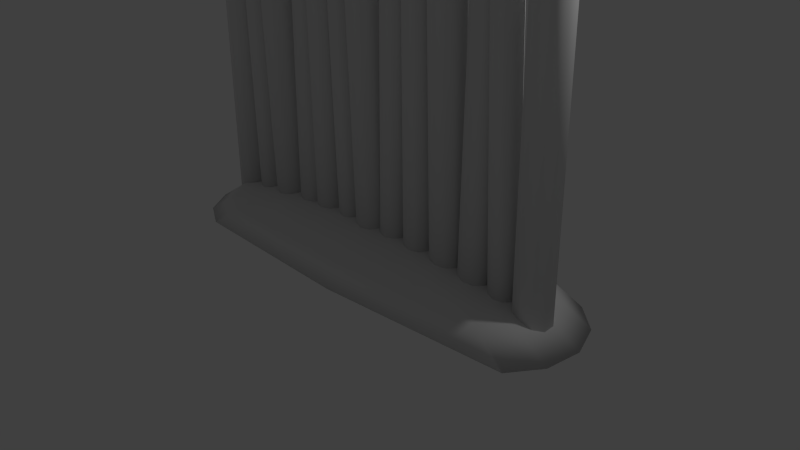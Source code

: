 # Source: fence_large.blend  (saved by Blender 2.75.0; exported with 4.5.12 LTS)
import bpy
from mathutils import Matrix  # noqa: F401  (used for matrix-valued properties, if any)

bpy.ops.wm.read_factory_settings(use_empty=True)
scene = bpy.context.scene
scene.name = 'Scene'

# ---- collections
col_collection_1 = bpy.data.collections.new('Collection 1'); scene.collection.children.link(col_collection_1)

# ---- world
world_world = bpy.data.worlds.new('World'); scene.world = world_world
world_world.color = (0.05088, 0.05088, 0.05088)
world_world.use_sun_shadow = False
world_world.sun_shadow_jitter_overblur = 0.0
world_world.cycles.sampling_method = 'MANUAL'
world_world.cycles.sample_map_resolution = 256

# ---- cameras
cam_camera = bpy.data.cameras.new('Camera')
cam_camera.clip_end = 100.0
cam_camera.lens = 35.0
cam_camera.sensor_width = 32.0
cam_camera.sensor_height = 18.0
cam_camera.ortho_scale = 7.314
cam_camera.dof.focus_distance = 0.0
cam_camera.dof.aperture_fstop = 128.0

# ---- lights
light_lamp = bpy.data.lights.new('Lamp', 'POINT')
light_lamp.transmission_factor = 0.0
light_lamp.cutoff_distance = 30.0
light_lamp.energy = 100.0
light_lamp.shadow_buffer_clip_start = 1.001
light_lamp.shadow_soft_size = 0.1
light_lamp.shadow_maximum_resolution = 0.006
light_lamp.use_absolute_resolution = True
light_lamp.cycles.use_multiple_importance_sampling = False

# ---- meshes
me_circle_001 = bpy.data.meshes.new('Circle.001')
me_circle_001.from_pydata([(0.02522, 0.2156, -0.001169), (-0.1015, 0.1745, -0.001169), (-0.1799, 0.06664, -0.001169), (-0.1799, -0.06664, -0.001169), (-0.1015, -0.1745, -0.001169), (0.02522, -0.2156, -0.001169), (0.152, -0.1745, -0.001169), (0.2303, -0.06664, -0.001169), (0.2303, 0.06664, -0.001169), (0.152, 0.1745, -0.001169), (0.02522, 0.1305, 4.292), (-0.1015, 0.08931, 4.292), (-0.1799, -0.01852, 4.292), (-0.1799, -0.1518, 4.292), (-0.1015, -0.2596, 4.292), (0.02522, -0.3008, 4.292), (0.152, -0.2596, 4.292), (0.2303, -0.1518, 4.292), (0.2303, -0.01852, 4.292), (0.152, 0.08931, 4.292), (0.02522, -0.08515, 4.951), (0.4063, 0.1866, 0.001455), (0.2967, 0.1509, 0.003999), (0.2289, 0.05765, 0.005572), (0.2289, -0.05765, 0.005572), (0.2967, -0.1509, 0.003999), (0.4063, -0.1866, 0.001455), (0.5159, -0.1509, -0.00109), (0.5837, -0.05765, -0.002662), (0.5837, 0.05765, -0.002662), (0.5159, 0.1509, -0.00109), (0.4922, 0.1866, 3.704), (0.3826, 0.1509, 3.707), (0.3149, 0.05765, 3.708), (0.3149, -0.05765, 3.708), (0.3826, -0.1509, 3.707), (0.4922, -0.1866, 3.704), (0.6019, -0.1509, 3.702), (0.6696, -0.05765, 3.7), (0.6696, 0.05765, 3.7), (0.6019, 0.1509, 3.702), (0.5055, 1.037e-07, 4.274), (2.588, 0.2369, -0.001343), (2.449, 0.1917, -0.001343), (2.363, 0.07322, -0.001343), (2.363, -0.07322, -0.001343), (2.449, -0.1917, -0.001343), (2.588, -0.2369, -0.001343), (2.727, -0.1917, -0.001343), (2.813, -0.07322, -0.001343), (2.813, 0.07322, -0.001343), (2.727, 0.1917, -0.001343), (2.588, 0.2369, 4.703), (2.449, 0.1917, 4.703), (2.363, 0.07322, 4.703), (2.363, -0.07322, 4.703), (2.449, -0.1917, 4.703), (2.588, -0.2369, 4.703), (2.727, -0.1917, 4.703), (2.813, -0.07322, 4.703), (2.813, 0.07322, 4.703), (2.727, 0.1917, 4.703), (2.588, 3.249e-08, 5.427), (0.845, 0.1986, -0.01086), (0.7283, 0.1607, -0.01086), (0.6561, 0.06138, -0.01086), (0.6561, -0.06138, -0.01086), (0.7283, -0.1607, -0.01086), (0.845, -0.1986, -0.01086), (0.9618, -0.1607, -0.01086), (1.034, -0.06138, -0.01086), (1.034, 0.06138, -0.01086), (0.9618, 0.1607, -0.01086), (0.845, 0.1986, 3.932), (0.7283, 0.1607, 3.932), (0.6561, 0.06138, 3.932), (0.6561, -0.06138, 3.932), (0.7283, -0.1607, 3.932), (0.845, -0.1986, 3.932), (0.9618, -0.1607, 3.932), (1.034, -0.06138, 3.932), (1.034, 0.06138, 3.932), (0.9618, 0.1607, 3.932), (0.845, 8.795e-08, 4.539), (1.314, 0.2156, -0.0008173), (1.187, 0.1745, -0.003045), (1.109, 0.06664, -0.004422), (1.109, -0.06664, -0.004422), (1.187, -0.1745, -0.003045), (1.314, -0.2156, -0.0008173), (1.441, -0.1745, 0.00141), (1.519, -0.06664, 0.002788), (1.519, 0.06664, 0.002788), (1.441, 0.1745, 0.00141), (1.239, 0.2156, 4.279), (1.112, 0.1745, 4.277), (1.034, 0.06664, 4.276), (1.034, -0.06664, 4.276), (1.112, -0.1745, 4.277), (1.239, -0.2156, 4.279), (1.365, -0.1745, 4.282), (1.444, -0.06664, 4.283), (1.444, 0.06664, 4.283), (1.365, 0.1745, 4.282), (1.227, 6.24e-08, 4.938), (-0.7946, 8.628e-08, 4.556), (-0.6776, 0.1609, 3.948), (-0.6054, 0.06147, 3.948), (-0.6054, -0.06147, 3.948), (-0.6776, -0.1609, 3.948), (-0.7946, -0.1989, 3.948), (-0.9115, -0.1609, 3.948), (-0.9838, -0.06147, 3.948), (-0.9838, 0.06147, 3.948), (-0.9115, 0.1609, 3.948), (-0.7946, 0.1989, 3.948), (-0.6776, 0.1609, -0.001544), (-0.6054, 0.06147, -0.001544), (-0.6054, -0.06147, -0.001544), (-0.6776, -0.1609, -0.001544), (-0.7946, -0.1989, -0.001544), (-0.9115, -0.1609, -0.001544), (-0.9838, -0.06147, -0.001544), (-0.9838, 0.06147, -0.001544), (-0.9115, 0.1609, -0.001544), (-0.7946, 0.1989, -0.001544), (-0.4419, 1.164e-07, 4.082), (-0.3273, 0.1448, 3.537), (-0.2622, 0.05532, 3.538), (-0.2622, -0.05532, 3.538), (-0.3273, -0.1448, 3.537), (-0.4325, -0.179, 3.535), (-0.5377, -0.1448, 3.533), (-0.6027, -0.05532, 3.532), (-0.6027, 0.05532, 3.532), (-0.5377, 0.1448, 3.533), (-0.4325, 0.179, 3.535), (-0.2657, 0.1448, -0.01635), (-0.2007, 0.05532, -0.01522), (-0.2007, -0.05532, -0.01522), (-0.2657, -0.1448, -0.01635), (-0.3709, -0.179, -0.01817), (-0.4761, -0.1448, -0.01999), (-0.5411, -0.05532, -0.02112), (-0.5411, 0.05532, -0.02112), (-0.4761, 0.1448, -0.01999), (-0.3709, 0.179, -0.01817), (-1.138, 0.2156, -0.01352), (-1.265, 0.1745, -0.01545), (-1.343, 0.06664, -0.01664), (-1.343, -0.06664, -0.01664), (-1.265, -0.1745, -0.01545), (-1.138, -0.2156, -0.01352), (-1.012, -0.1745, -0.01158), (-0.9332, -0.06664, -0.01039), (-0.9332, 0.06664, -0.01039), (-1.012, 0.1745, -0.01158), (-1.204, 0.3555, 4.419), (-1.33, 0.3144, 4.417), (-1.409, 0.2065, 4.416), (-1.409, 0.07326, 4.416), (-1.33, -0.03456, 4.417), (-1.204, -0.07575, 4.419), (-1.077, -0.03456, 4.421), (-0.9985, 0.07326, 4.422), (-0.9985, 0.2065, 4.422), (-1.077, 0.3144, 4.421), (-1.214, 0.1399, 5.078), (1.74, 0.2156, 0.01144), (1.614, 0.1745, 0.01144), (1.535, 0.06664, 0.01144), (1.535, -0.06664, 0.01144), (1.614, -0.1745, 0.01144), (1.74, -0.2156, 0.01144), (1.867, -0.1745, 0.01144), (1.946, -0.06664, 0.01144), (1.946, 0.06664, 0.01144), (1.867, 0.1745, 0.01144), (1.748, 0.3371, 4.297), (1.621, 0.296, 4.297), (1.543, 0.1881, 4.297), (1.543, 0.05486, 4.297), (1.621, -0.05296, 4.297), (1.748, -0.09414, 4.297), (1.875, -0.05296, 4.297), (1.953, 0.05486, 4.297), (1.953, 0.1881, 4.297), (1.875, 0.296, 4.297), (1.748, 0.1215, 4.956), (-1.622, -0.2337, 0.003191), (-1.484, -0.1891, 0.005594), (-1.4, -0.07221, 0.007079), (-1.4, 0.07221, 0.007079), (-1.484, 0.1891, 0.005594), (-1.622, 0.2337, 0.003191), (-1.759, 0.1891, 0.0007881), (-1.844, 0.07221, -0.0006968), (-1.844, -0.07221, -0.0006968), (-1.759, -0.1891, 0.0007881), (-1.703, -0.2337, 4.642), (-1.566, -0.1891, 4.644), (-1.481, -0.07221, 4.646), (-1.481, 0.07221, 4.646), (-1.566, 0.1891, 4.644), (-1.703, 0.2337, 4.642), (-1.84, 0.1891, 4.639), (-1.925, 0.07221, 4.638), (-1.925, -0.07221, 4.638), (-1.84, -0.1891, 4.639), (-1.715, 3.436e-08, 5.356), (-2.104, 0.1843, -0.006253), (-2.212, 0.1491, -0.006253), (-2.279, 0.05695, -0.006253), (-2.279, -0.05695, -0.006253), (-2.212, -0.1491, -0.006253), (-2.104, -0.1843, -0.006253), (-1.995, -0.1491, -0.006253), (-1.928, -0.05695, -0.006253), (-1.928, 0.05695, -0.006253), (-1.995, 0.1491, -0.006253), (-2.104, 0.1843, 3.653), (-2.212, 0.1491, 3.653), (-2.279, 0.05695, 3.653), (-2.279, -0.05695, 3.653), (-2.212, -0.1491, 3.653), (-2.104, -0.1843, 3.653), (-1.995, -0.1491, 3.653), (-1.928, -0.05695, 3.653), (-1.928, 0.05695, 3.653), (-1.995, 0.1491, 3.653), (-2.104, 1.077e-07, 4.216), (-2.577, 0.2156, -0.03343), (-2.703, 0.1745, -0.0307), (-2.782, 0.06664, -0.02901), (-2.782, -0.06664, -0.02901), (-2.703, -0.1745, -0.0307), (-2.577, -0.2156, -0.03343), (-2.45, -0.1745, -0.03616), (-2.371, -0.06664, -0.03785), (-2.371, 0.06664, -0.03785), (-2.45, 0.1745, -0.03616), (-2.484, 0.2156, 4.247), (-2.611, 0.1745, 4.249), (-2.689, 0.06664, 4.251), (-2.689, -0.06664, 4.251), (-2.611, -0.1745, 4.249), (-2.484, -0.2156, 4.247), (-2.358, -0.1745, 4.244), (-2.279, -0.06664, 4.242), (-2.279, 0.06664, 4.242), (-2.358, 0.1745, 4.244), (-2.47, 6.684e-08, 4.905), (2.167, 0.1759, 0.05346), (2.064, 0.1423, 0.04993), (2.0, 0.05435, 0.04775), (2.0, -0.05435, 0.04775), (2.064, -0.1423, 0.04993), (2.167, -0.1759, 0.05346), (2.27, -0.1423, 0.05699), (2.334, -0.05435, 0.05917), (2.334, 0.05435, 0.05917), (2.27, 0.1423, 0.05699), (2.048, 0.1759, 3.543), (1.945, 0.1423, 3.539), (1.881, 0.05435, 3.537), (1.881, -0.05435, 3.537), (1.945, -0.1423, 3.539), (2.048, -0.1759, 3.543), (2.151, -0.1423, 3.546), (2.215, -0.05435, 3.549), (2.215, 0.05435, 3.549), (2.151, 0.1423, 3.546), (2.029, 1.111e-07, 4.08), (-2.484, 0.9312, -0.01426), (-2.843, 0.6138, -0.01426), (-2.955, -0.3089, -0.01426), (-2.683, -0.7028, -0.01426), (0.2393, -0.9709, -0.01426), (2.817, -0.758, -0.01426), (3.147, 0.111, -0.01426), (0.0, 1.0, -0.01426), (-3.012, 0.1663, -0.01426), (-2.259, -0.9252, -0.01426), (3.089, -0.3641, -0.01426), (2.977, 0.5585, -0.01426), (2.619, 0.8759, -0.01426), (-0.01636, 0.8449, 0.2834), (-2.109, 0.7869, 0.2834), (-2.41, 0.5197, 0.2834), (-2.553, 0.1428, 0.2834), (-2.505, -0.2573, 0.2834), (-2.276, -0.5891, 0.2834), (-1.919, -0.7764, 0.2834), (0.1852, -0.8149, 0.2834), (2.356, -0.6356, 0.2834), (2.585, -0.3039, 0.2834), (2.634, 0.09625, 0.2834), (2.491, 0.4731, 0.2834), (2.189, 0.7404, 0.2834), (-0.05712, 0.4585, 0.4461), (-1.172, 0.4277, 0.4461), (-1.333, 0.2852, 0.4461), (-1.409, 0.08427, 0.4461), (-1.384, -0.129, 0.4461), (-1.262, -0.3059, 0.4461), (-1.071, -0.4057, 0.4461), (0.05031, -0.4263, 0.4461), (1.208, -0.3307, 0.4461), (1.33, -0.1538, 0.4461), (1.356, 0.05946, 0.4461), (1.279, 0.2604, 0.4461), (1.119, 0.4029, 0.4461), (-0.1037, 0.01745, 0.4962)], [], [(1, 11, 10, 0), (8, 18, 17, 7), (5, 15, 14, 4), (2, 12, 11, 1), (9, 19, 18, 8), (6, 16, 15, 5), (3, 13, 12, 2), (0, 10, 19, 9), (7, 17, 16, 6), (4, 14, 13, 3), (18, 20, 17), (15, 20, 14), (12, 20, 11), (19, 20, 18), (16, 20, 15), (13, 20, 12), (10, 20, 19), (17, 20, 16), (14, 20, 13), (11, 20, 10), (22, 32, 31, 21), (29, 39, 38, 28), (26, 36, 35, 25), (23, 33, 32, 22), (30, 40, 39, 29), (27, 37, 36, 26), (24, 34, 33, 23), (21, 31, 40, 30), (28, 38, 37, 27), (25, 35, 34, 24), (39, 41, 38), (36, 41, 35), (33, 41, 32), (40, 41, 39), (37, 41, 36), (34, 41, 33), (31, 41, 40), (38, 41, 37), (35, 41, 34), (32, 41, 31), (43, 53, 52, 42), (50, 60, 59, 49), (47, 57, 56, 46), (44, 54, 53, 43), (51, 61, 60, 50), (48, 58, 57, 47), (45, 55, 54, 44), (42, 52, 61, 51), (49, 59, 58, 48), (46, 56, 55, 45), (60, 62, 59), (57, 62, 56), (54, 62, 53), (61, 62, 60), (58, 62, 57), (55, 62, 54), (52, 62, 61), (59, 62, 58), (56, 62, 55), (53, 62, 52), (64, 74, 73, 63), (71, 81, 80, 70), (68, 78, 77, 67), (65, 75, 74, 64), (72, 82, 81, 71), (69, 79, 78, 68), (66, 76, 75, 65), (63, 73, 82, 72), (70, 80, 79, 69), (67, 77, 76, 66), (81, 83, 80), (78, 83, 77), (75, 83, 74), (82, 83, 81), (79, 83, 78), (76, 83, 75), (73, 83, 82), (80, 83, 79), (77, 83, 76), (74, 83, 73), (85, 95, 94, 84), (92, 102, 101, 91), (89, 99, 98, 88), (86, 96, 95, 85), (93, 103, 102, 92), (90, 100, 99, 89), (87, 97, 96, 86), (84, 94, 103, 93), (91, 101, 100, 90), (88, 98, 97, 87), (102, 104, 101), (99, 104, 98), (96, 104, 95), (103, 104, 102), (100, 104, 99), (97, 104, 96), (94, 104, 103), (101, 104, 100), (98, 104, 97), (95, 104, 94), (114, 105, 115), (110, 105, 111), (109, 105, 110), (108, 105, 109), (107, 105, 108), (106, 105, 107), (115, 105, 106), (111, 105, 112), (113, 105, 114), (112, 105, 113), (117, 107, 108, 118), (116, 106, 107, 117), (125, 115, 106, 116), (124, 114, 115, 125), (123, 113, 114, 124), (122, 112, 113, 123), (118, 108, 109, 119), (120, 110, 111, 121), (119, 109, 110, 120), (121, 111, 112, 122), (135, 126, 136), (131, 126, 132), (130, 126, 131), (129, 126, 130), (128, 126, 129), (127, 126, 128), (136, 126, 127), (132, 126, 133), (134, 126, 135), (133, 126, 134), (138, 128, 129, 139), (137, 127, 128, 138), (146, 136, 127, 137), (145, 135, 136, 146), (144, 134, 135, 145), (143, 133, 134, 144), (139, 129, 130, 140), (141, 131, 132, 142), (140, 130, 131, 141), (142, 132, 133, 143), (148, 158, 157, 147), (155, 165, 164, 154), (152, 162, 161, 151), (149, 159, 158, 148), (156, 166, 165, 155), (153, 163, 162, 152), (150, 160, 159, 149), (147, 157, 166, 156), (154, 164, 163, 153), (151, 161, 160, 150), (165, 167, 164), (162, 167, 161), (159, 167, 158), (166, 167, 165), (163, 167, 162), (160, 167, 159), (157, 167, 166), (164, 167, 163), (161, 167, 160), (158, 167, 157), (169, 179, 178, 168), (176, 186, 185, 175), (173, 183, 182, 172), (170, 180, 179, 169), (177, 187, 186, 176), (174, 184, 183, 173), (171, 181, 180, 170), (168, 178, 187, 177), (175, 185, 184, 174), (172, 182, 181, 171), (186, 188, 185), (183, 188, 182), (180, 188, 179), (187, 188, 186), (184, 188, 183), (181, 188, 180), (178, 188, 187), (185, 188, 184), (182, 188, 181), (179, 188, 178), (190, 200, 199, 189), (197, 207, 206, 196), (194, 204, 203, 193), (191, 201, 200, 190), (198, 208, 207, 197), (195, 205, 204, 194), (192, 202, 201, 191), (189, 199, 208, 198), (196, 206, 205, 195), (193, 203, 202, 192), (207, 209, 206), (204, 209, 203), (201, 209, 200), (208, 209, 207), (205, 209, 204), (202, 209, 201), (199, 209, 208), (206, 209, 205), (203, 209, 202), (200, 209, 199), (211, 221, 220, 210), (218, 228, 227, 217), (215, 225, 224, 214), (212, 222, 221, 211), (219, 229, 228, 218), (216, 226, 225, 215), (213, 223, 222, 212), (210, 220, 229, 219), (217, 227, 226, 216), (214, 224, 223, 213), (228, 230, 227), (225, 230, 224), (222, 230, 221), (229, 230, 228), (226, 230, 225), (223, 230, 222), (220, 230, 229), (227, 230, 226), (224, 230, 223), (221, 230, 220), (232, 242, 241, 231), (239, 249, 248, 238), (236, 246, 245, 235), (233, 243, 242, 232), (240, 250, 249, 239), (237, 247, 246, 236), (234, 244, 243, 233), (231, 241, 250, 240), (238, 248, 247, 237), (235, 245, 244, 234), (249, 251, 248), (246, 251, 245), (243, 251, 242), (250, 251, 249), (247, 251, 246), (244, 251, 243), (241, 251, 250), (248, 251, 247), (245, 251, 244), (242, 251, 241), (253, 263, 262, 252), (260, 270, 269, 259), (257, 267, 266, 256), (254, 264, 263, 253), (261, 271, 270, 260), (258, 268, 267, 257), (255, 265, 264, 254), (252, 262, 271, 261), (259, 269, 268, 258), (256, 266, 265, 255), (270, 272, 269), (267, 272, 266), (264, 272, 263), (271, 272, 270), (268, 272, 267), (265, 272, 264), (262, 272, 271), (269, 272, 268), (266, 272, 265), (263, 272, 262), (285, 298, 297, 284), (280, 286, 298, 285), (274, 273, 280, 285, 284, 279, 283, 278, 277, 282, 276, 275, 281), (298, 311, 310, 297), (291, 304, 303, 290), (286, 299, 311, 298), (292, 305, 304, 291), (293, 306, 305, 292), (294, 307, 306, 293), (287, 300, 299, 286), (295, 308, 307, 294), (288, 301, 300, 287), (296, 309, 308, 295), (289, 302, 301, 288), (297, 310, 309, 296), (290, 303, 302, 289), (253, 252, 261, 260, 259, 258, 257, 256, 255, 254), (43, 42, 51, 50, 49, 48, 47, 46, 45, 44), (169, 168, 177, 176, 175, 174, 173, 172, 171, 170), (85, 84, 93, 92, 91, 90, 89, 88, 87, 86), (64, 63, 72, 71, 70, 69, 68, 67, 66, 65), (211, 210, 219, 218, 217, 216, 215, 214, 213, 212), (232, 231, 240, 239, 238, 237, 236, 235, 234, 233), (190, 189, 198, 197, 196, 195, 194, 193, 192, 191), (148, 147, 156, 155, 154, 153, 152, 151, 150, 149), (22, 21, 30, 29, 28, 27, 26, 25, 24, 23), (1, 0, 9, 8, 7, 6, 5, 4, 3, 2), (137, 138, 139, 140, 141, 142, 143, 144, 145, 146), (116, 117, 118, 119, 120, 121, 122, 123, 124, 125), (273, 287, 286, 280), (283, 295, 294, 278), (274, 288, 287, 273), (279, 296, 295, 283), (281, 289, 288, 274), (284, 297, 296, 279), (275, 290, 289, 281), (276, 291, 290, 275), (282, 292, 291, 276), (277, 293, 292, 282), (278, 294, 293, 277), (307, 312, 306), (300, 312, 299), (308, 312, 307), (301, 312, 300), (309, 312, 308), (302, 312, 301), (310, 312, 309), (303, 312, 302), (311, 312, 310), (304, 312, 303), (299, 312, 311), (305, 312, 304), (306, 312, 305)])
me_circle_001.polygons.foreach_set('use_smooth', [True] * 313)
me_circle_001.use_remesh_preserve_volume = False
me_circle_001.use_remesh_preserve_attributes = False
me_circle_001.use_mirror_vertex_groups = False
me_circle_001.update()

# ---- objects
ob_circle = bpy.data.objects.new('Circle', me_circle_001)
ob_lamp = bpy.data.objects.new('Lamp', light_lamp)
ob_camera = bpy.data.objects.new('Camera', cam_camera)

# ---- transforms, parenting, visibility, modifiers, constraints
ob_circle.location = (0.0, 0.0, 0.0)
ob_circle.lineart.crease_threshold = 0.0
ob_lamp.location = (4.076, 1.005, 5.904)
ob_lamp.rotation_euler = (0.6503, 0.05522, 1.866)
ob_lamp.lock_rotations_4d = False
ob_lamp.empty_display_type = 'ARROWS'
ob_lamp.color = (0.0, 0.0, 0.0, 0.0)
ob_lamp.lineart.crease_threshold = 0.0
ob_camera.location = (7.481, -6.508, 5.344)
ob_camera.rotation_euler = (1.109, 0.01082, 0.8149)
ob_camera.lock_rotations_4d = False
ob_camera.empty_display_type = 'ARROWS'
ob_camera.color = (0.0, 0.0, 0.0, 0.0)
ob_camera.display_type = 'WIRE'
ob_camera.lineart.crease_threshold = 0.0

# ---- collection membership
col_collection_1.objects.link(ob_circle)
col_collection_1.objects.link(ob_lamp)
col_collection_1.objects.link(ob_camera)

# ---- scene / render settings (as saved in the file)
scene.camera = ob_camera
scene.frame_start = 1; scene.frame_end = 250; scene.frame_set(1)
scene.render.engine = 'BLENDER_EEVEE_NEXT'
scene.render.resolution_percentage = 50
scene.render.dither_intensity = 0.0
scene.cycles.use_denoising = False
scene.cycles.samples = 10
scene.cycles.sampling_pattern = 'TABULATED_SOBOL'
scene.cycles.light_sampling_threshold = 0.0
scene.cycles.use_adaptive_sampling = False
scene.cycles.use_light_tree = False
scene.cycles.blur_glossy = 0.0
scene.cycles.pixel_filter_type = 'GAUSSIAN'
scene.cycles.sample_clamp_indirect = 0.0
scene.view_settings.view_transform = 'Standard'
bpy.context.view_layer.update()
